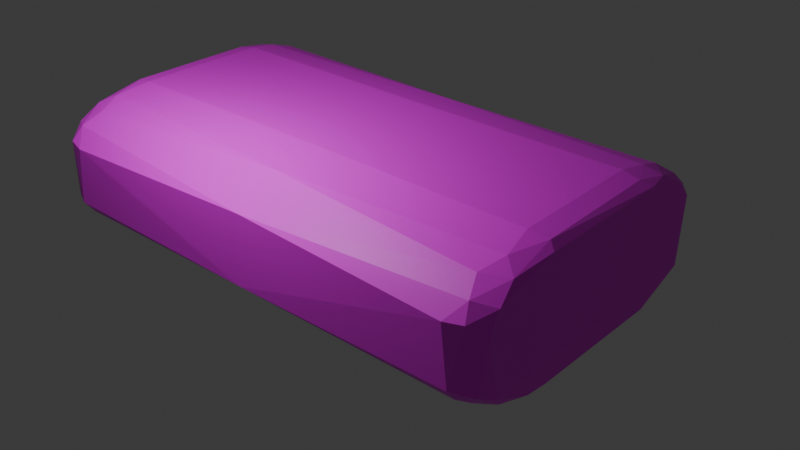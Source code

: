 # Source: semen.blend  (saved by Blender 4.0.36; exported with 4.5.12 LTS)
import bpy
from mathutils import Matrix  # noqa: F401  (used for matrix-valued properties, if any)

bpy.ops.wm.read_factory_settings(use_empty=True)
scene = bpy.context.scene
scene.name = 'Scene'

# ---- collections
col_collection = bpy.data.collections.new('Collection'); scene.collection.children.link(col_collection)

# ---- images (referenced by path relative to the original .blend; pixels are not part of the script)
import os
ASSET_DIR = os.environ.get("B2B_ASSET_DIR", "")  # directory of the original .blend (textures are referenced by path, not embedded)
HERE = os.path.dirname(os.path.abspath(__file__))  # packed textures are extracted next to this script under _unpacked/

def load_image(name, relpath, width, height, colorspace="sRGB"):
    """Load a texture the original file referenced (path relative to the .blend, or extracted next to this script)."""
    p = next((c for c in (os.path.join(HERE, relpath), os.path.join(ASSET_DIR, relpath)) if relpath and os.path.exists(c)), "")
    if p:
        img = bpy.data.images.load(p, check_existing=True)
        img.name = name
    else:  # same state as the original file: an image datablock whose file is absent (Cycles renders it pink)
        img = bpy.data.images.new(name, width, height)
        img.source = "FILE"
        img.filepath = "//" + (relpath or name)
    img.colorspace_settings.name = colorspace
    return img
img_semen_tekstur_jpg = load_image('semen_tekstur.jpg', 'semen_tekstur.jpg', 1024, 1024, 'sRGB')

# ---- materials (node trees are filled in below, after node groups)
mat_material_002 = bpy.data.materials.new('Material.002')
mat_material_002.use_transparent_shadow = False
mat_material_005 = bpy.data.materials.new('Material.005')
mat_material_005.use_transparent_shadow = False

# ---- material node trees
mat_material_002.use_nodes = True; mat_material_002.node_tree.nodes.clear()
_N = mat_material_002.node_tree.nodes; _L = mat_material_002.node_tree.links
n0 = _N.new('ShaderNodeBsdfPrincipled'); n0.name = 'Principled BSDF'; n0.location = (10, 300)
n0.inputs[0].default_value = (0.0, 0.2954, 0.8032, 1.0)
n0.inputs[2].default_value = 0.374
n0.inputs[3].default_value = 1.45
n1 = _N.new('ShaderNodeOutputMaterial'); n1.name = 'Material Output'; n1.location = (300, 300)
_L.new(n0.outputs[0], n1.inputs[0])
n1.is_active_output = True
mat_material_005.use_nodes = True; mat_material_005.node_tree.nodes.clear()
_N = mat_material_005.node_tree.nodes; _L = mat_material_005.node_tree.links
n0 = _N.new('ShaderNodeBsdfPrincipled'); n0.name = 'Principled BSDF'; n0.location = (10, 300)
n0.inputs[2].default_value = 0.5157
n0.inputs[3].default_value = 1.45
n1 = _N.new('ShaderNodeTexImage'); n1.name = 'Image Texture'; n1.location = (-325, 275)
n1.image = img_semen_tekstur_jpg
n2 = _N.new('ShaderNodeOutputMaterial'); n2.name = 'Material Output'; n2.location = (300, 300)
_L.new(n0.outputs[0], n2.inputs[0])
_L.new(n1.outputs[0], n0.inputs[0])
n2.is_active_output = True

# ---- world
world_world = bpy.data.worlds.new('World'); scene.world = world_world
world_world.use_nodes = True; world_world.node_tree.nodes.clear()
_N = world_world.node_tree.nodes; _L = world_world.node_tree.links
n0 = _N.new('ShaderNodeOutputWorld'); n0.name = 'World Output'; n0.location = (300, 300)
n1 = _N.new('ShaderNodeBackground'); n1.name = 'Background'; n1.location = (10, 300)
n1.inputs[0].default_value = (0.05088, 0.05088, 0.05088, 1.0)
_L.new(n1.outputs[0], n0.inputs[0])
n0.is_active_output = True
world_world.color = (0.05088, 0.05088, 0.05088)
world_world.use_sun_shadow = False
world_world.sun_shadow_jitter_overblur = 0.0

# ---- cameras
cam_camera = bpy.data.cameras.new('Camera')
cam_camera.clip_end = 100.0
cam_camera.ortho_scale = 7.314

# ---- lights
light_light = bpy.data.lights.new('Light', 'POINT')
light_light.transmission_factor = 0.0
light_light.use_soft_falloff = False
light_light.energy = 1000.0
light_light.shadow_soft_size = 0.2482
light_light.shadow_maximum_resolution = 0.006
light_light.use_absolute_resolution = True

# ---- meshes
me_cube_003 = bpy.data.meshes.new('Cube.003')
me_cube_003.from_pydata([(3.941e-06, 1.04, 0.5374), (0.9927, -0.754, -0.6356), (0.8807, 1.003, -0.6946), (0.9623, -0.3119, 0.881), (0.889, -0.333, 0.9299), (0.8814, -0.7024, 0.7422), (0.9897, -0.7532, 0.5156), (0.9137, -0.8238, 0.5731), (0.9895, -0.8131, 0.2898), (0.8622, -0.9192, 0.339), (0.904, -0.6173, -0.9517), (0.8876, -0.9164, -0.5129), (0.9357, 0.5118, -1.021), (0.8639, 0.6806, -1.005), (0.993, 0.9145, -0.6083), (0.9766, 0.8258, -0.8152), (0.8929, 0.8683, -0.8756), (0.968, 1.001, -0.5039), (0.8824, 0.5345, 0.9342), (0.9655, 0.7288, 0.7989), (0.8856, 0.881, 0.7511), (0.9454, 0.9203, 0.6517), (0.9003, 1.062, 0.3574), (0.9925, -0.351, 0.8028), (0.863, -0.4155, -1.046), (3.941e-06, 1.058, -0.596), (0.989, 0.9654, 0.3557), (0.8734, 1.016, 0.5601), (0.9576, 0.9924, 0.4774), (0.99, 0.8521, 0.6208), (0.9907, 0.5602, 0.8173), (0.8913, 0.7273, 0.8616), (0.952, 0.5192, 0.8894), (0.8868, 1.063, -0.5041), (0.9497, 0.9644, -0.6779), (0.9326, 0.7509, -0.9383), (0.988, 0.5827, -0.9363), (0.8662, 0.4871, -1.053), (0.8836, -0.8477, -0.7119), (0.9702, -0.8495, -0.5428), (0.9077, -0.7634, -0.8218), (0.9715, -0.6881, -0.8187), (0.9884, -0.4845, -0.9183), (0.9258, -0.383, -1.025), (0.987, -0.3334, -0.956), (0.9327, -0.8887, 0.3625), (0.974, -0.6227, 0.7218), (0.9147, -0.5454, 0.8454), (3.941e-06, 0.7743, 0.8457), (3.941e-06, 0.5208, 0.9399), (3.941e-06, 0.8524, -0.9011), (3.941e-06, 0.5536, -1.049), (3.941e-06, -0.775, -0.8286), (3.941e-06, -0.4912, -1.031), (3.941e-06, -0.9181, -0.5529), (3.941e-06, -0.9012, 0.4564), (3.941e-06, -0.6221, 0.8209), (3.941e-06, -0.3277, 0.9363)], [], [(37, 24, 51), (22, 33, 25), (18, 48, 49), (3, 47, 46), (23, 46, 6), (7, 9, 45), (15, 34, 14), (14, 34, 17), (17, 22, 26), (30, 3, 23), (3, 18, 4), (28, 22, 27), (19, 29, 21), (19, 20, 31), (30, 29, 19), (32, 31, 18), (30, 19, 32), (36, 44, 12), (17, 34, 33), (34, 16, 2), (15, 35, 16), (14, 36, 15), (15, 36, 35), (39, 45, 11), (1, 8, 39), (41, 39, 40), (41, 40, 10), (42, 41, 10), (42, 10, 43), (8, 6, 45), (6, 7, 45), (6, 46, 7), (46, 47, 5), (25, 2, 16), (55, 9, 7), (56, 55, 5), (56, 5, 47), (56, 47, 4), (24, 10, 53), (10, 40, 52), (51, 50, 13), (31, 20, 48), (3, 4, 47), (46, 5, 7), (42, 43, 44), (1, 39, 41), (39, 38, 40), (8, 45, 39), (45, 9, 11), (36, 12, 35), (15, 16, 34), (19, 31, 32), (21, 20, 19), (29, 28, 21), (28, 27, 21), (26, 22, 28), (17, 33, 22), (30, 32, 3), (32, 18, 3), (54, 11, 9, 55), (8, 1, 42, 44, 36, 14, 26, 29, 30, 23, 6), (14, 17, 26), (29, 26, 28), (21, 27, 20), (12, 44, 43), (33, 34, 2), (16, 35, 13), (35, 12, 13), (13, 12, 37), (38, 39, 11), (42, 1, 41), (43, 10, 24), (37, 12, 43, 24), (46, 23, 3), (27, 22, 0), (20, 27, 0), (48, 20, 0), (18, 31, 48), (0, 22, 25), (2, 25, 33), (50, 25, 16), (13, 50, 16), (37, 51, 13), (38, 11, 54), (52, 38, 54), (40, 38, 52), (53, 10, 52), (51, 24, 53), (4, 18, 49, 57), (5, 55, 7), (57, 56, 4)])
_uv = me_cube_003.uv_layers.new(name='UVMap')
_uv.uv.foreach_set('vector', [0.3585, 0.5735, 0.3589, 0.6857, 0.125, 0.5652, 0.5519, 0.4885, 0.4438, 0.4866, 0.4334, 0.25, 0.6391, 0.568, 0.875, 0.5321, 0.875, 0.5692, 0.6195, 0.671, 0.6106, 0.7034, 0.5976, 0.7123, 0.6064, 0.6774, 0.5976, 0.7123, 0.573, 0.727, 0.5804, 0.7611, 0.5491, 0.7665, 0.5529, 0.7548, 0.405, 0.5315, 0.4211, 0.5119, 0.4317, 0.5218, 0.4317, 0.5218, 0.4211, 0.5119, 0.4439, 0.5074, 0.4439, 0.5074, 0.5519, 0.4885, 0.553, 0.5117, 0.6096, 0.5637, 0.6195, 0.671, 0.6064, 0.6774, 0.6195, 0.671, 0.6391, 0.568, 0.6384, 0.6764, 0.5641, 0.4987, 0.5519, 0.4885, 0.577, 0.4847, 0.6069, 0.5426, 0.5854, 0.5273, 0.5883, 0.5181, 0.6277, 0.5407, 0.637, 0.5055, 0.6381, 0.543, 0.6096, 0.5637, 0.5854, 0.5273, 0.6069, 0.5426, 0.6248, 0.5683, 0.6381, 0.543, 0.6391, 0.568, 0.6096, 0.5637, 0.6069, 0.5426, 0.6248, 0.5683, 0.3888, 0.5613, 0.3873, 0.6758, 0.3696, 0.5707, 0.4439, 0.5074, 0.4207, 0.495, 0.4438, 0.4866, 0.4207, 0.495, 0.3912, 0.4864, 0.4205, 0.4853, 0.3925, 0.5, 0.3709, 0.5391, 0.3619, 0.5166, 0.4317, 0.5218, 0.3888, 0.5613, 0.405, 0.5315, 0.405, 0.5315, 0.3888, 0.5613, 0.39, 0.5408, 0.4383, 0.7418, 0.5524, 0.7488, 0.4427, 0.7634, 0.4272, 0.7284, 0.5446, 0.7366, 0.4383, 0.7418, 0.4042, 0.7199, 0.4383, 0.7418, 0.4097, 0.7325, 0.3722, 0.7343, 0.3625, 0.7497, 0.3637, 0.7118, 0.3917, 0.696, 0.4042, 0.7199, 0.3874, 0.7074, 0.3917, 0.696, 0.3874, 0.7074, 0.3754, 0.689, 0.5446, 0.7366, 0.573, 0.727, 0.5524, 0.7488, 0.573, 0.727, 0.585, 0.731, 0.5524, 0.7488, 0.573, 0.727, 0.5976, 0.7123, 0.585, 0.731, 0.6298, 0.7345, 0.6353, 0.7011, 0.6395, 0.7351, 0.4334, 0.25, 0.4205, 0.4853, 0.3912, 0.4864, 0.5631, 1.0, 0.5491, 0.7665, 0.5804, 0.7611, 0.6161, 1.0, 0.5631, 1.0, 0.6085, 0.7646, 0.875, 0.717, 0.6395, 0.7351, 0.6353, 0.7011, 0.875, 0.717, 0.6353, 0.7011, 0.636, 0.6763, 0.3589, 0.6857, 0.3637, 0.7118, 0.125, 0.6947, 0.3637, 0.7118, 0.3625, 0.7497, 0.125, 0.742, 0.125, 0.5652, 0.125, 0.5217, 0.3586, 0.5492, 0.6381, 0.543, 0.637, 0.5055, 0.875, 0.5321, 0.6195, 0.671, 0.6384, 0.6764, 0.6106, 0.7034, 0.6242, 0.755, 0.6085, 0.7646, 0.5804, 0.7611, 0.3917, 0.696, 0.3672, 0.6825, 0.3873, 0.6758, 0.4272, 0.7284, 0.4383, 0.7418, 0.4042, 0.7199, 0.4267, 0.7519, 0.4185, 0.7643, 0.3959, 0.7614, 0.5446, 0.7366, 0.5524, 0.7488, 0.4383, 0.7418, 0.5524, 0.7488, 0.5491, 0.7665, 0.4427, 0.7634, 0.375, 0.5589, 0.3696, 0.5707, 0.3709, 0.5391, 0.3925, 0.5, 0.3912, 0.4864, 0.4207, 0.495, 0.6277, 0.5407, 0.6381, 0.543, 0.6248, 0.5683, 0.5947, 0.4976, 0.637, 0.5055, 0.6277, 0.5407, 0.5854, 0.5273, 0.5673, 0.5082, 0.5883, 0.5181, 0.5641, 0.4987, 0.577, 0.4847, 0.5947, 0.4976, 0.553, 0.5117, 0.5519, 0.4885, 0.5673, 0.5082, 0.4439, 0.5074, 0.4438, 0.4866, 0.5519, 0.4885, 0.6096, 0.5637, 0.6248, 0.5683, 0.6195, 0.671, 0.6248, 0.5683, 0.6391, 0.568, 0.6195, 0.671, 0.4384, 1.0, 0.4427, 0.7634, 0.5491, 0.7665, 0.5631, 1.0, 0.5446, 0.7366, 0.4272, 0.7284, 0.3917, 0.696, 0.3873, 0.6758, 0.3888, 0.5613, 0.4317, 0.5218, 0.553, 0.5117, 0.5854, 0.5273, 0.6096, 0.5637, 0.6064, 0.6774, 0.573, 0.727, 0.4317, 0.5218, 0.4439, 0.5074, 0.553, 0.5117, 0.5854, 0.5273, 0.553, 0.5117, 0.5673, 0.5082, 0.5947, 0.4976, 0.577, 0.4847, 0.6097, 0.486, 0.3696, 0.5707, 0.3873, 0.6758, 0.3672, 0.6825, 0.4438, 0.4866, 0.4207, 0.495, 0.4205, 0.4853, 0.3619, 0.5166, 0.3709, 0.5391, 0.3586, 0.5492, 0.3709, 0.5391, 0.3696, 0.5707, 0.3586, 0.5492, 0.3586, 0.5492, 0.3696, 0.5707, 0.3585, 0.5735, 0.4185, 0.7643, 0.4267, 0.7519, 0.4427, 0.7634, 0.3917, 0.696, 0.4272, 0.7284, 0.4042, 0.7199, 0.3672, 0.6825, 0.3637, 0.7118, 0.3589, 0.6857, 0.3585, 0.5735, 0.3696, 0.5707, 0.3672, 0.6825, 0.3589, 0.6857, 0.5976, 0.7123, 0.6064, 0.6774, 0.6195, 0.671, 0.577, 0.4847, 0.5519, 0.4885, 0.5729, 0.25, 0.6097, 0.486, 0.577, 0.4847, 0.5729, 0.25, 0.625, 0.25, 0.6097, 0.486, 0.5729, 0.25, 0.6391, 0.568, 0.6381, 0.543, 0.875, 0.5321, 0.5729, 0.25, 0.5519, 0.4885, 0.4334, 0.25, 0.4205, 0.4853, 0.4334, 0.25, 0.4438, 0.4866, 0.3881, 0.25, 0.4334, 0.25, 0.3912, 0.4864, 0.3586, 0.5492, 0.125, 0.5217, 0.3619, 0.5166, 0.3585, 0.5735, 0.125, 0.5652, 0.3586, 0.5492, 0.4185, 0.7643, 0.4427, 0.7634, 0.4384, 1.0, 0.3951, 1.0, 0.4185, 0.7643, 0.4384, 1.0, 0.3959, 0.7614, 0.4185, 0.7643, 0.3951, 1.0, 0.125, 0.6947, 0.3637, 0.7118, 0.125, 0.742, 0.125, 0.5652, 0.3589, 0.6857, 0.125, 0.6947, 0.6384, 0.6764, 0.6391, 0.568, 0.875, 0.5692, 0.875, 0.6749, 0.6085, 0.7646, 0.5631, 1.0, 0.5804, 0.7611, 0.875, 0.6749, 0.875, 0.717, 0.636, 0.6763])
me_cube_003.materials.append(mat_material_002)
me_cube_003.update()
me_cube_004 = bpy.data.meshes.new('Cube.004')
me_cube_004.from_pydata([(0.0, 1.04, 0.5374), (0.9927, -0.754, -0.6356), (0.8807, 1.003, -0.6946), (0.9623, -0.3119, 0.881), (0.889, -0.333, 0.9299), (0.8814, -0.7024, 0.7422), (0.9897, -0.7532, 0.5156), (0.9137, -0.8238, 0.5731), (0.9895, -0.8131, 0.2898), (0.8622, -0.9192, 0.339), (0.904, -0.6173, -0.9517), (0.8876, -0.9164, -0.5129), (0.9357, 0.5118, -1.021), (0.8639, 0.6806, -1.005), (0.993, 0.9145, -0.6083), (0.9766, 0.8258, -0.8152), (0.8929, 0.8683, -0.8756), (0.968, 1.001, -0.5039), (0.8824, 0.5345, 0.9342), (0.9655, 0.7288, 0.7989), (0.8856, 0.881, 0.7511), (0.9454, 0.9203, 0.6517), (0.9003, 1.062, 0.3574), (0.9925, -0.351, 0.8028), (0.863, -0.4155, -1.046), (0.0, 1.058, -0.596), (0.989, 0.9654, 0.3557), (0.8734, 1.016, 0.5601), (0.9576, 0.9924, 0.4774), (0.99, 0.8521, 0.6208), (0.9907, 0.5602, 0.8173), (0.8913, 0.7273, 0.8616), (0.952, 0.5192, 0.8894), (0.8868, 1.063, -0.5041), (0.9497, 0.9644, -0.6779), (0.9326, 0.7509, -0.9383), (0.988, 0.5827, -0.9363), (0.8662, 0.4871, -1.053), (0.8836, -0.8477, -0.7119), (0.9702, -0.8495, -0.5428), (0.9077, -0.7634, -0.8218), (0.9715, -0.6881, -0.8187), (0.9884, -0.4845, -0.9183), (0.9258, -0.383, -1.025), (0.987, -0.3334, -0.956), (0.9327, -0.8887, 0.3625), (0.974, -0.6227, 0.7218), (0.9147, -0.5454, 0.8454), (0.0, 0.7743, 0.8457), (0.0, 0.5208, 0.9399), (0.0, 0.8524, -0.9011), (0.0, 0.5536, -1.049), (0.0, -0.775, -0.8286), (0.0, -0.4912, -1.031), (0.0, -0.9181, -0.5529), (0.0, -0.9012, 0.4564), (0.0, -0.6221, 0.8209), (0.0, -0.3277, 0.9363), (-0.9927, -0.754, -0.6356), (-0.8807, 1.003, -0.6946), (-0.9623, -0.3119, 0.881), (-0.889, -0.333, 0.9299), (-0.8814, -0.7024, 0.7422), (-0.9897, -0.7532, 0.5156), (-0.9137, -0.8238, 0.5731), (-0.9895, -0.8131, 0.2898), (-0.8622, -0.9192, 0.339), (-0.904, -0.6173, -0.9517), (-0.8876, -0.9164, -0.5129), (-0.9357, 0.5118, -1.021), (-0.8639, 0.6806, -1.005), (-0.993, 0.9145, -0.6083), (-0.9766, 0.8258, -0.8152), (-0.8929, 0.8683, -0.8756), (-0.968, 1.001, -0.5039), (-0.8824, 0.5345, 0.9342), (-0.9655, 0.7288, 0.7989), (-0.8856, 0.881, 0.7511), (-0.9454, 0.9203, 0.6517), (-0.9003, 1.062, 0.3574), (-0.9925, -0.351, 0.8028), (-0.863, -0.4155, -1.046), (-0.989, 0.9654, 0.3557), (-0.8734, 1.016, 0.5601), (-0.9576, 0.9924, 0.4774), (-0.99, 0.8521, 0.6208), (-0.9907, 0.5602, 0.8173), (-0.8913, 0.7273, 0.8616), (-0.952, 0.5192, 0.8894), (-0.8868, 1.063, -0.5041), (-0.9497, 0.9644, -0.6779), (-0.9326, 0.7509, -0.9383), (-0.988, 0.5827, -0.9363), (-0.8662, 0.4871, -1.053), (-0.8836, -0.8477, -0.7119), (-0.9702, -0.8495, -0.5428), (-0.9077, -0.7634, -0.8218), (-0.9715, -0.6881, -0.8187), (-0.9884, -0.4845, -0.9183), (-0.9258, -0.383, -1.025), (-0.987, -0.3334, -0.956), (-0.9327, -0.8887, 0.3625), (-0.974, -0.6227, 0.7218), (-0.9147, -0.5454, 0.8454)], [], [(37, 24, 51), (22, 33, 25), (18, 48, 49), (3, 47, 46), (23, 46, 6), (7, 9, 45), (15, 34, 14), (14, 34, 17), (17, 22, 26), (30, 3, 23), (3, 18, 4), (28, 22, 27), (19, 29, 21), (19, 20, 31), (30, 29, 19), (32, 31, 18), (30, 19, 32), (36, 44, 12), (17, 34, 33), (34, 16, 2), (15, 35, 16), (14, 36, 15), (15, 36, 35), (39, 45, 11), (1, 8, 39), (41, 39, 40), (41, 40, 10), (42, 41, 10), (42, 10, 43), (8, 6, 45), (6, 7, 45), (6, 46, 7), (46, 47, 5), (25, 2, 16), (55, 9, 7), (56, 55, 5), (56, 5, 47), (56, 47, 4), (24, 10, 53), (10, 40, 52), (51, 50, 13), (31, 20, 48), (3, 4, 47), (46, 5, 7), (42, 43, 44), (1, 39, 41), (39, 38, 40), (8, 45, 39), (45, 9, 11), (36, 12, 35), (15, 16, 34), (19, 31, 32), (21, 20, 19), (29, 28, 21), (28, 27, 21), (26, 22, 28), (17, 33, 22), (30, 32, 3), (32, 18, 3), (54, 11, 9, 55), (8, 1, 42, 44, 36, 14, 26, 29, 30, 23, 6), (14, 17, 26), (29, 26, 28), (21, 27, 20), (12, 44, 43), (33, 34, 2), (16, 35, 13), (35, 12, 13), (13, 12, 37), (38, 39, 11), (42, 1, 41), (43, 10, 24), (37, 12, 43, 24), (46, 23, 3), (27, 22, 0), (20, 27, 0), (48, 20, 0), (18, 31, 48), (0, 22, 25), (2, 25, 33), (50, 25, 16), (13, 50, 16), (37, 51, 13), (38, 11, 54), (52, 38, 54), (40, 38, 52), (53, 10, 52), (51, 24, 53), (4, 18, 49, 57), (5, 55, 7), (57, 56, 4), (93, 51, 81), (79, 25, 89), (75, 49, 48), (60, 102, 103), (80, 63, 102), (64, 101, 66), (72, 71, 90), (71, 74, 90), (74, 82, 79), (86, 80, 60), (60, 61, 75), (84, 83, 79), (76, 78, 85), (76, 87, 77), (86, 76, 85), (88, 75, 87), (86, 88, 76), (92, 69, 100), (74, 89, 90), (90, 59, 73), (72, 73, 91), (71, 72, 92), (72, 91, 92), (95, 68, 101), (58, 95, 65), (97, 96, 95), (97, 67, 96), (98, 67, 97), (98, 99, 67), (65, 101, 63), (63, 101, 64), (63, 64, 102), (102, 62, 103), (25, 73, 59), (55, 64, 66), (56, 62, 55), (56, 103, 62), (56, 61, 103), (81, 53, 67), (67, 52, 96), (51, 70, 50), (87, 48, 77), (60, 103, 61), (102, 64, 62), (98, 100, 99), (58, 97, 95), (95, 96, 94), (65, 95, 101), (101, 68, 66), (92, 91, 69), (72, 90, 73), (76, 88, 87), (78, 76, 77), (85, 78, 84), (84, 78, 83), (82, 84, 79), (74, 79, 89), (86, 60, 88), (88, 60, 75), (54, 55, 66, 68), (65, 63, 80, 86, 85, 82, 71, 92, 100, 98, 58), (71, 82, 74), (85, 84, 82), (78, 77, 83), (69, 99, 100), (89, 59, 90), (73, 70, 91), (91, 70, 69), (70, 93, 69), (94, 68, 95), (98, 97, 58), (99, 81, 67), (93, 81, 99, 69), (102, 60, 80), (83, 0, 79), (77, 0, 83), (48, 0, 77), (75, 48, 87), (0, 25, 79), (59, 89, 25), (50, 73, 25), (70, 73, 50), (93, 70, 51), (94, 54, 68), (52, 54, 94), (96, 52, 94), (53, 52, 67), (51, 53, 81), (61, 57, 49, 75), (62, 64, 55), (57, 61, 56)])
_uv = me_cube_004.uv_layers.new(name='UVMap')
_uv.uv.foreach_set('vector', [0.6444, 1.003, 0.1791, 1.008, 0.6937, 0.4122, 0.8725, 0.7436, 0.937, 0.7436, 0.9443, 0.7665, 0.196, 0.9646, -0.1375, 0.5739, 0.2134, 0.5755, 0.3126, 0.1535, 0.3448, 0.1564, 0.3565, 0.1678, 0.3186, 0.1607, 0.3565, 0.1678, 0.3734, 0.1786, 0.1001, 0.6287, 0.1007, 0.6301, 0.09993, 0.6299, 0.03306, 0.2781, 0.01309, 0.2656, 0.02032, 0.2593, 0.02032, 0.2593, 0.01309, 0.2656, 0.007742, 0.2497, 0.01539, 0.3429, -5.801e-10, 0.2376, 0.01925, 0.238, 0.06595, 0.1602, 0.3126, 0.1535, 0.3186, 0.1607, 0.01433, 0.786, 0.02919, 0.6939, 0.02797, 0.7852, 0.7273, 0.4694, 0.7668, 0.4738, 0.7124, 0.4762, 0.04222, 0.162, 0.02576, 0.1785, 0.0157, 0.1756, 0.2563, 0.04313, 0.2926, 0.04933, 0.2417, 0.04915, 0.06595, 0.1602, 0.02576, 0.1785, 0.04222, 0.162, 0.2008, 0.04452, 0.2417, 0.04915, 0.1931, 0.05012, 0.06595, 0.1602, 0.04222, 0.162, 0.07107, 0.1535, 0.06738, 0.289, 0.3207, 0.2899, 0.07695, 0.2966, 0.01539, 0.3429, 0.02251, 0.364, 0.002647, 0.3426, 0.4159, 0.1754, 0.4688, 0.1788, 0.4091, 0.181, 0.1003, 0.05215, 0.1368, 0.05488, 0.09913, 0.05866, 0.02032, 0.2593, 0.06738, 0.289, 0.03306, 0.2781, 0.03306, 0.2781, 0.06738, 0.289, 0.04336, 0.2892, 0.1002, 0.6129, 0.101, 0.6072, 0.1011, 0.6124, 0.3786, 0.2602, 0.3823, 0.1992, 0.3914, 0.2515, 0.1204, 0.5947, 0.1216, 0.5932, 0.1209, 0.5947, 0.0225, 0.6267, 0.03399, 0.6224, 0.03436, 0.6451, 0.3417, 0.2863, 0.3696, 0.277, 0.3594, 0.289, 0.3417, 0.2863, 0.3594, 0.289, 0.3272, 0.296, 0.3823, 0.1992, 0.3734, 0.1786, 0.3921, 0.1924, 0.1206, 0.589, 0.1211, 0.5887, 0.1217, 0.5898, 0.1206, 0.589, 0.1196, 0.5884, 0.1211, 0.5887, 0.09949, 0.6269, 0.1001, 0.626, 0.1005, 0.6273, 0.3795, 0.2521, 0.4091, 0.181, 0.4688, 0.1788, 0.1101, 0.6295, 0.1078, 0.6296, 0.1076, 0.6292, 0.1478, 0.6146, 0.1545, 0.6146, 0.1494, 0.6237, 0.1536, 0.6118, 0.1578, 0.6354, 0.1501, 0.6362, 0.9389, 0.5698, 0.8792, 0.9878, 0.7219, 0.9752, 0.1832, 1.009, 0.09764, 1.008, 0.1812, 0.4165, 0.06665, 0.4367, 0.09776, 0.4358, 0.08857, 0.7612, 0.6937, 0.4122, 0.8868, 0.4095, 0.7544, 1.001, 0.7351, 0.5354, 0.7364, 0.5051, 0.8338, 0.5288, 0.01433, 0.786, 0.02797, 0.7852, 0.02318, 0.8127, 0.09949, 0.6269, 0.1005, 0.6273, 0.1001, 0.6287, 0.3417, 0.2863, 0.3272, 0.296, 0.3207, 0.2899, 0.1209, 0.5937, 0.1216, 0.5932, 0.1204, 0.5947, 0.1002, 0.6129, 0.101, 0.6139, 0.1008, 0.6149, 0.3823, 0.1992, 0.3921, 0.1924, 0.3914, 0.2515, 0.101, 0.6072, 0.1017, 0.6072, 0.1011, 0.6124, 0.06738, 0.289, 0.07695, 0.2966, 0.04336, 0.2892, 0.1003, 0.05215, 0.09913, 0.05866, 0.04625, 0.05532, 0.04222, 0.162, 0.0415, 0.156, 0.07107, 0.1535, 0.3219, 0.04439, 0.2926, 0.04933, 0.2563, 0.04313, 0.02576, 0.1785, 0.004212, 0.1837, 0.0157, 0.1756, 0.3741, 0.04313, 0.3591, 0.04995, 0.3219, 0.04439, 0.01925, 0.238, -5.801e-10, 0.2376, 0.01339, 0.2231, 0.01539, 0.3429, 0.002647, 0.3426, -5.801e-10, 0.2376, 0.06595, 0.1602, 0.07107, 0.1535, 0.3126, 0.1535, 0.01624, 0.6983, 0.02919, 0.6939, 0.01433, 0.786, 0.1306, 0.622, 0.1209, 0.6217, 0.1216, 0.6165, 0.131, 0.6158, 0.3823, 0.1992, 0.3786, 0.2602, 0.3417, 0.2863, 0.3207, 0.2899, 0.06738, 0.289, 0.02032, 0.2593, 0.008612, 0.1949, 0.02576, 0.1785, 0.06595, 0.1602, 0.3186, 0.1607, 0.3734, 0.1786, 0.02032, 0.2593, 0.007742, 0.2497, 0.008612, 0.1949, 0.02576, 0.1785, 0.008612, 0.1949, 0.004212, 0.1837, 0.3219, 0.04439, 0.3591, 0.04995, 0.2926, 0.04933, 0.07695, 0.2966, 0.3207, 0.2899, 0.3272, 0.296, 0.3657, 0.1816, 0.4159, 0.1754, 0.4091, 0.181, 0.4688, 0.1788, 0.5064, 0.175, 0.5333, 0.18, 0.5064, 0.175, 0.5763, 0.1737, 0.5333, 0.18, 0.5333, 0.18, 0.5763, 0.1737, 0.5869, 0.1791, 0.101, 0.6139, 0.1002, 0.6129, 0.1011, 0.6124, 0.3417, 0.2863, 0.3786, 0.2602, 0.3696, 0.277, 0.03086, 0.9858, 0.03436, 0.9636, 0.04223, 0.9859, 0.514, 0.05165, 0.5034, 0.0463, 0.7184, 0.04482, 0.7293, 0.04968, 0.3565, 0.1678, 0.3186, 0.1607, 0.3126, 0.1535, 0.8588, 0.7624, 0.8764, 0.7616, 0.8625, 0.785, 0.7364, 0.5051, 0.7386, 0.4657, 0.8354, 0.4604, 0.8338, 0.5288, 0.7364, 0.5051, 0.8354, 0.4604, 0.196, 0.9646, -0.07184, 0.9674, -0.1375, 0.5739, 0.8585, 0.767, 0.8725, 0.7436, 0.9443, 0.7665, 0.4091, 0.181, 0.3795, 0.2521, 0.3657, 0.1816, 0.4749, 0.2501, 0.3795, 0.2521, 0.4688, 0.1788, 0.7544, 1.001, 0.8868, 0.4095, 0.8867, 1.004, 0.6444, 1.003, 0.6937, 0.4122, 0.7544, 1.001, 0.101, 0.6325, 0.1011, 0.631, 0.1107, 0.6313, 0.1106, 0.6335, 0.101, 0.6325, 0.1107, 0.6313, 0.1008, 0.6335, 0.101, 0.6325, 0.1106, 0.6335, 0.0354, 0.7622, 0.06665, 0.4367, 0.08857, 0.7612, 0.6937, 0.4122, 0.1791, 1.008, 0.1858, 0.4166, 0.7219, 0.9752, 0.1999, 0.9696, 0.2109, 0.5661, 0.7212, 0.5687, 0.1494, 0.6237, 0.1545, 0.6146, 0.1524, 0.624, 0.7212, 0.5687, 0.9389, 0.5698, 0.7219, 0.9752, 0.6992, 0.1604, 0.6937, 0.4122, 0.226, 0.1699, 0.7589, 0.5621, 0.9762, 0.4888, 0.958, 0.5599, 0.2063, 0.1594, 0.2134, 0.5755, -0.1375, 0.5739, 0.9092, 0.3059, 0.9833, 0.2803, 0.964, 0.3001, 0.919, 0.2934, 1.008, 0.2712, 0.9833, 0.2803, 0.1025, 0.6312, 0.1027, 0.6323, 0.1019, 0.6326, 0.6426, 0.1842, 0.6216, 0.2064, 0.6088, 0.1958, 0.6216, 0.2064, 0.6006, 0.223, 0.6088, 0.1958, 0.6006, 0.223, 0.6336, 0.2843, 0.6245, 0.285, 0.7019, 0.2974, 0.919, 0.2934, 0.9092, 0.3059, 0.07296, 0.8285, 0.05932, 0.8277, 0.0581, 0.7363, 0.3836, 0.04391, 0.3682, 0.03725, 0.4227, 0.03911, 0.6612, 0.2949, 0.6186, 0.2766, 0.6356, 0.2714, 0.2658, 0.04518, 0.2509, 0.03932, 0.3018, 0.03859, 0.7019, 0.2974, 0.6612, 0.2949, 0.6356, 0.2714, 0.5781, 0.04723, 0.5701, 0.04171, 0.6187, 0.04216, 0.7019, 0.2974, 0.711, 0.3088, 0.6612, 0.2949, 0.6972, 0.1604, 0.7131, 0.1473, 0.9154, 0.1556, 0.6006, 0.223, 0.5843, 0.2236, 0.6088, 0.1958, 0.1073, 0.04525, 0.1007, 0.03974, 0.1603, 0.03948, 0.1612, 0.04638, 0.1603, 0.03948, 0.1979, 0.04206, 0.6216, 0.2064, 0.6426, 0.1842, 0.6972, 0.1604, 0.6426, 0.1842, 0.6561, 0.1607, 0.6972, 0.1604, 0.1522, 0.6089, 0.1513, 0.6085, 0.1522, 0.6032, 0.9997, 0.2079, 1.022, 0.2223, 1.026, 0.24, 0.1522, 0.6112, 0.1515, 0.611, 0.1522, 0.6089, 0.9145, 0.5593, 0.9012, 0.5777, 0.9023, 0.555, 0.9515, 0.1612, 0.9816, 0.1562, 0.9998, 0.1765, 0.9515, 0.1612, 0.9261, 0.1451, 0.9816, 0.1562, 0.159, 0.5934, 0.1585, 0.5938, 0.1576, 0.5944, 0.1576, 0.5944, 0.1585, 0.5938, 0.1585, 0.5949, 0.1576, 0.5944, 0.1585, 0.5949, 0.1562, 0.5949, 0.1032, 0.6294, 0.1022, 0.6298, 0.1025, 0.6285, 0.7416, 0.4564, 0.7889, 0.4947, 0.7562, 0.4948, 0.1101, 0.6295, 0.1125, 0.6292, 0.1124, 0.6296, 0.1478, 0.6146, 0.1496, 0.6054, 0.1545, 0.6146, 0.9389, 0.5698, 0.8892, 0.1512, 1.02, 0.1671, 0.9389, 0.5698, 0.7315, 0.1622, 0.8892, 0.1512, 0.2226, 0.17, 0.1812, 0.4165, 0.1411, 0.1703, 0.163, 0.9839, 0.1979, 0.4666, 0.1942, 0.9839, 0.6937, 0.4122, 0.8092, 0.1595, 0.8868, 0.4095, 0.9323, 0.5359, 0.8338, 0.5288, 0.9323, 0.5056, 0.07296, 0.8285, 0.06411, 0.8552, 0.05932, 0.8277, 0.1032, 0.6294, 0.1025, 0.6312, 0.1022, 0.6298, 0.9515, 0.1612, 0.9154, 0.1556, 0.9261, 0.1451, 0.1571, 0.5907, 0.1572, 0.5889, 0.1585, 0.5915, 0.1522, 0.6089, 0.1515, 0.611, 0.1512, 0.61, 0.1587, 0.5926, 0.1585, 0.5915, 0.1586, 0.5935, 0.1522, 0.6032, 0.1513, 0.6085, 0.1515, 0.6033, 0.6972, 0.1604, 0.6561, 0.1607, 0.7131, 0.1473, 0.1612, 0.04638, 0.1073, 0.04525, 0.1603, 0.03948, 0.6612, 0.2949, 0.711, 0.3088, 0.6604, 0.3052, 0.3314, 0.04321, 0.2658, 0.04518, 0.3018, 0.03859, 0.6356, 0.2714, 0.6186, 0.2766, 0.5946, 0.2729, 0.8651, 0.8098, 0.8482, 0.8096, 0.8601, 0.8076, 0.6336, 0.2843, 0.6445, 0.2914, 0.6245, 0.285, 0.6006, 0.223, 0.6245, 0.285, 0.5843, 0.2236, 0.7019, 0.2974, 0.9092, 0.3059, 0.711, 0.3088, 0.07105, 0.7407, 0.07296, 0.8285, 0.0581, 0.7363, 0.1306, 0.622, 0.131, 0.6158, 0.1403, 0.6164, 0.1402, 0.6217, 1.032, 0.2536, 1.008, 0.2712, 0.919, 0.2934, 0.7019, 0.2974, 0.6356, 0.2714, 0.6014, 0.2536, 0.6415, 0.1806, 0.6841, 0.1572, 0.9023, 0.1524, 0.9384, 0.158, 0.9996, 0.1814, 0.6216, 0.2064, 0.6336, 0.2843, 0.6006, 0.223, 0.6356, 0.2714, 0.5946, 0.2729, 0.6014, 0.2536, 0.8482, 0.8096, 0.8386, 0.8081, 0.8601, 0.8076, 0.7131, 0.1473, 0.9261, 0.1451, 0.9154, 0.1556, 0.0573, 0.04132, 0.1007, 0.03974, 0.1073, 0.04525, 0.7889, 0.4947, 0.8244, 0.4928, 0.8095, 0.4961, 0.8095, 0.4961, 0.8244, 0.4928, 0.8479, 0.4957, 0.8244, 0.4928, 0.8539, 0.4925, 0.8479, 0.4957, 0.1512, 0.61, 0.1513, 0.6085, 0.1522, 0.6089, 0.9515, 0.1612, 0.9998, 0.1765, 0.9997, 0.2079, 0.3754, 0.9847, 0.3634, 0.9849, 0.3708, 0.9626, 0.8539, 0.4925, 0.9722, 0.4912, 0.9661, 0.494, 0.8479, 0.4957, 0.9833, 0.2803, 0.9092, 0.3059, 0.919, 0.2934, 0.8601, 0.8076, 0.8625, 0.785, 0.8778, 0.8082, 0.9323, 0.5056, 0.8354, 0.4604, 0.9319, 0.4662, 0.8338, 0.5288, 0.8354, 0.4604, 0.9323, 0.5056, 0.2063, 0.1594, -0.1375, 0.5739, -0.06163, 0.1543, 0.8625, 0.785, 0.9482, 0.7845, 0.8778, 0.8082, 0.7562, 0.4948, 0.7323, 0.4957, 0.7416, 0.4564, 0.794, 0.4553, 0.7889, 0.4947, 0.7416, 0.4564, 0.8092, 0.1595, 0.9417, 0.1526, 0.8868, 0.4095, 0.6992, 0.1604, 0.8092, 0.1595, 0.6937, 0.4122, 0.1401, 0.6232, 0.1306, 0.622, 0.1402, 0.6217, 0.1106, 0.6335, 0.1107, 0.6313, 0.1202, 0.6325, 0.1205, 0.6334, 0.1106, 0.6335, 0.1202, 0.6325, 0.1447, 0.4676, 0.1979, 0.4666, 0.163, 0.9839, 0.6937, 0.4122, 0.1858, 0.4166, 0.226, 0.1699, 0.7315, 0.1622, 0.7212, 0.5687, 0.2109, 0.5661, 0.2095, 0.1625, 0.1496, 0.6054, 0.1526, 0.6051, 0.1545, 0.6146, 0.7212, 0.5687, 0.7315, 0.1622, 0.9389, 0.5698])
me_cube_004.materials.append(mat_material_005)
me_cube_004.update()

# ---- objects
ob_light = bpy.data.objects.new('Light', light_light)
ob_camera = bpy.data.objects.new('Camera', cam_camera)
ob_cube_001 = bpy.data.objects.new('Cube.001', me_cube_003)
ob_cube_002 = bpy.data.objects.new('Cube.002', me_cube_004)

# ---- transforms, parenting, visibility, modifiers, constraints
ob_light.location = (-0.8818, -3.823, 5.342)
ob_light.rotation_euler = (0.6503, 0.05522, 1.866)
ob_light.lock_rotations_4d = False
ob_light.empty_display_type = 'ARROWS'
ob_light.color = (0.0, 0.0, 0.0, 0.0)
ob_light.lineart.crease_threshold = 0.0
ob_camera.location = (12.01, -12.29, 8.55)
ob_camera.rotation_euler = (1.078, -4.222e-06, 0.7285)
ob_camera.lock_rotations_4d = False
ob_camera.empty_display_type = 'ARROWS'
ob_camera.color = (0.0, 0.0, 0.0, 0.0)
ob_camera.display_type = 'WIRE'
ob_camera.lineart.crease_threshold = 0.0
ob_cube_001.location = (0.0, 0.0, 0.0)
ob_cube_001.scale = (4.823, 2.914, 1.287)
ob_cube_001.hide_render = True
_m = ob_cube_001.modifiers.new('Mirror', 'MIRROR')
_m.merge_threshold = 0.351
_m.bisect_threshold = 0.033
ob_cube_002.location = (0.0, 0.0, 0.0)
ob_cube_002.scale = (4.823, 2.914, 1.287)

# ---- collection membership
col_collection.objects.link(ob_light)
col_collection.objects.link(ob_camera)
col_collection.objects.link(ob_cube_001)
col_collection.objects.link(ob_cube_002)

# ---- scene / render settings (as saved in the file)
scene.camera = ob_camera
scene.frame_start = 1; scene.frame_end = 250; scene.frame_set(1)
scene.render.engine = 'BLENDER_EEVEE_NEXT'
scene.render.image_settings.color_depth = '16'
scene.render.film_transparent = True
scene.cycles.sampling_pattern = 'TABULATED_SOBOL'
bpy.context.view_layer.update()
